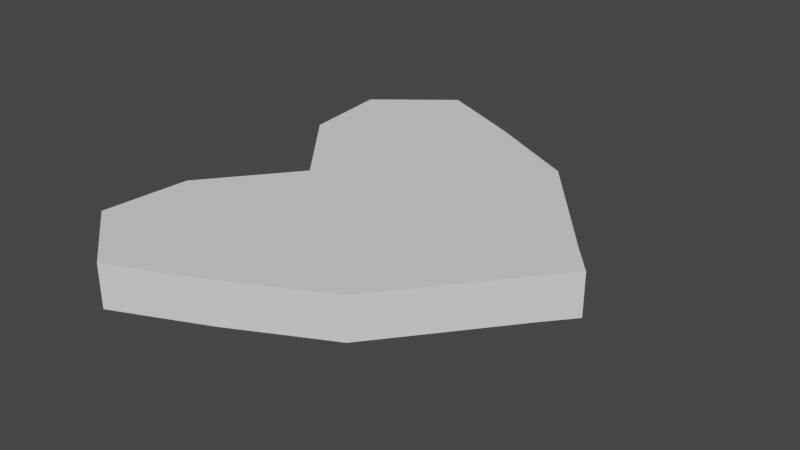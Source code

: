# Source: Heart.blend  (saved by Blender 2.93.20; exported with 4.5.12 LTS)
import bpy
from mathutils import Matrix  # noqa: F401  (used for matrix-valued properties, if any)

bpy.ops.wm.read_factory_settings(use_empty=True)
scene = bpy.context.scene
scene.name = 'Scene'

# ---- collections
col_collection = bpy.data.collections.new('Collection'); scene.collection.children.link(col_collection)

# ---- world
world_world = bpy.data.worlds.new('World'); scene.world = world_world
world_world.use_nodes = True; world_world.node_tree.nodes.clear()
_N = world_world.node_tree.nodes; _L = world_world.node_tree.links
n0 = _N.new('ShaderNodeOutputWorld'); n0.name = 'World Output'; n0.location = (300, 300)
n1 = _N.new('ShaderNodeBackground'); n1.name = 'Background'; n1.location = (10, 300)
n1.inputs[0].default_value = (0.05088, 0.05088, 0.05088, 1.0)
_L.new(n1.outputs[0], n0.inputs[0])
n0.is_active_output = True
world_world.color = (0.05088, 0.05088, 0.05088)
world_world.use_sun_shadow = False
world_world.sun_shadow_jitter_overblur = 0.0

# ---- meshes
me_plane = bpy.data.meshes.new('Plane')
me_plane.from_pydata([(-1.0, -1.0, 0.0), (1.0, -0.1657, 0.0), (-1.0, 1.0, 0.0), (1.0, 0.1657, 0.0), (-0.55, 0.0, 0.0), (1.14, 0.0, 0.0), (-0.07622, -1.109, 0.0), (-0.07622, 1.109, 0.0), (0.4059, 0.0, 0.0), (-0.5823, 1.337, 0.0), (0.04466, 0.0, 0.0), (-0.5823, -1.337, 0.0), (1.07, 0.08283, 0.0), (-0.9513, 0.5, 0.0), (0.1648, 0.5544, 0.0), (-0.2688, 0.6684, 0.0), (-0.9513, -0.5, 0.0), (1.07, -0.08283, 0.0), (0.1648, -0.5544, 0.0), (-0.2688, -0.6684, 0.0), (0.4619, -0.8316, 0.0), (0.4619, 0.8316, 0.0), (0.7729, 0.0, 0.0), (0.6174, 0.3186, 0.0), (0.6174, -0.3186, 0.0)], [], [(23, 12, 3, 21), (24, 17, 5, 22), (19, 18, 8, 10), (15, 14, 7, 9), (13, 15, 9, 2), (16, 19, 10, 4), (4, 10, 15, 13), (10, 8, 14, 15), (22, 5, 12, 23), (0, 11, 19, 16), (11, 6, 18, 19), (20, 1, 17, 24), (6, 20, 24, 18), (8, 22, 23, 14), (18, 24, 22, 8), (14, 23, 21, 7)])
_uv = me_plane.uv_layers.new(name='UVMap')
_uv.uv.foreach_set('vector', [0.75, 0.75, 1.0, 0.75, 1.0, 1.0, 0.75, 1.0, 0.75, 0.25, 1.0, 0.25, 1.0, 0.5, 0.75, 0.5, 0.25, 0.25, 0.5, 0.25, 0.5, 0.5, 0.25, 0.5, 0.25, 0.75, 0.5, 0.75, 0.5, 1.0, 0.25, 1.0, 0.0, 0.75, 0.25, 0.75, 0.25, 1.0, 0.0, 1.0, 0.0, 0.25, 0.25, 0.25, 0.25, 0.5, 0.0, 0.5, 0.0, 0.5, 0.25, 0.5, 0.25, 0.75, 0.0, 0.75, 0.25, 0.5, 0.5, 0.5, 0.5, 0.75, 0.25, 0.75, 0.75, 0.5, 1.0, 0.5, 1.0, 0.75, 0.75, 0.75, 0.0, 0.0, 0.25, 0.0, 0.25, 0.25, 0.0, 0.25, 0.25, 0.0, 0.5, 0.0, 0.5, 0.25, 0.25, 0.25, 0.75, 0.0, 1.0, 0.0, 1.0, 0.25, 0.75, 0.25, 0.5, 0.0, 0.75, 0.0, 0.75, 0.25, 0.5, 0.25, 0.5, 0.5, 0.75, 0.5, 0.75, 0.75, 0.5, 0.75, 0.5, 0.25, 0.75, 0.25, 0.75, 0.5, 0.5, 0.5, 0.5, 0.75, 0.75, 0.75, 0.75, 1.0, 0.5, 1.0])
me_plane.use_remesh_fix_poles = True
me_plane.use_remesh_preserve_attributes = False
me_plane.update()

# ---- objects
ob_plane = bpy.data.objects.new('Plane', me_plane)

# ---- transforms, parenting, visibility, modifiers, constraints
ob_plane.location = (0.0, 0.0, 0.0)
_m = ob_plane.modifiers.new('Solidify', 'SOLIDIFY')
_m.thickness = 0.24

# ---- collection membership
col_collection.objects.link(ob_plane)

# ---- scene / render settings (as saved in the file)
scene.frame_start = 1; scene.frame_end = 250; scene.frame_set(1)
scene.render.engine = 'BLENDER_EEVEE_NEXT'
scene.cycles.use_denoising = False
scene.cycles.samples = 128
scene.cycles.sampling_pattern = 'TABULATED_SOBOL'
scene.cycles.use_adaptive_sampling = False
scene.cycles.use_light_tree = False
scene.view_settings.view_transform = 'Filmic'
bpy.context.view_layer.update()

# ---- added for rendering (the .blend has no active camera and no usable light): camera, sun
cam_auto = bpy.data.cameras.new('AutoCamera')
cam_auto.lens = 50.0
cam_auto.sensor_width = 36.0
cam_auto.clip_end = 1000.0
ob_auto_camera = bpy.data.objects.new('AutoCamera', cam_auto)
scene.collection.objects.link(ob_auto_camera)
ob_auto_camera.location = (3.24614, -3.81145, 2.42097)
ob_auto_camera.rotation_euler = (1.09748, -7.21219e-08, 0.694738)
scene.camera = ob_auto_camera
light_auto_sun = bpy.data.lights.new('AutoSun', 'SUN')
light_auto_sun.energy = 3.0
light_auto_sun.angle = 0.0523599
ob_auto_sun = bpy.data.objects.new('AutoSun', light_auto_sun)
scene.collection.objects.link(ob_auto_sun)
ob_auto_sun.rotation_euler = (0.872665, 0.174533, 0.523599)
bpy.context.view_layer.update()
